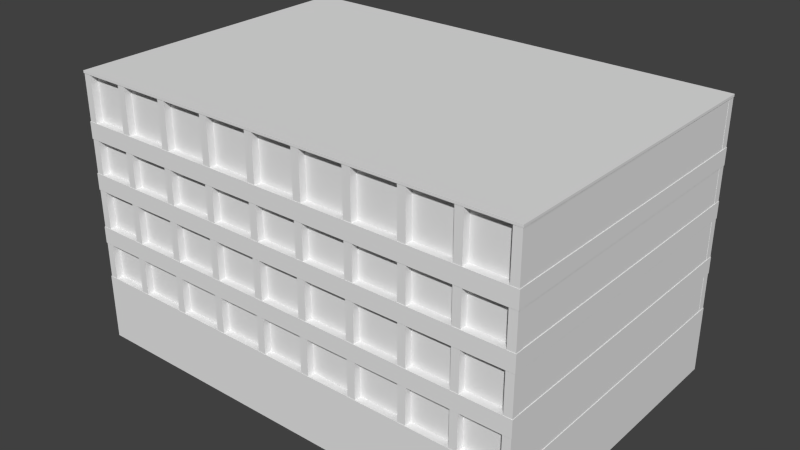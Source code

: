 # Source: Building_6.blend  (saved by Blender 2.72.0; exported with 4.5.12 LTS)
import bpy
from mathutils import Matrix  # noqa: F401  (used for matrix-valued properties, if any)

bpy.ops.wm.read_factory_settings(use_empty=True)
scene = bpy.context.scene
scene.name = 'Scene'

# ---- collections
col_collection_1 = bpy.data.collections.new('Collection 1'); scene.collection.children.link(col_collection_1)

# ---- materials (node trees are filled in below, after node groups)
mat_material = bpy.data.materials.new('Material')
mat_material.alpha_threshold = 0.0
mat_material.use_transparent_shadow = False
mat_material.roughness = 0.5
mat_material.line_color = (0.0, 0.0, 0.0, 1.0)

# ---- material node trees

# ---- world
world_world = bpy.data.worlds.new('World'); scene.world = world_world
world_world.color = (0.05088, 0.05088, 0.05088)
world_world.use_sun_shadow = False
world_world.sun_shadow_jitter_overblur = 0.0
world_world.cycles.sampling_method = 'MANUAL'
world_world.cycles.sample_map_resolution = 256

# ---- meshes
me_cube = bpy.data.meshes.new('Cube')
me_cube.from_pydata([(10.91, -7.162, 13.32), (10.91, -7.162, 3.238), (10.91, -7.548, 3.238), (10.91, -7.548, 13.32), (11.3, -7.548, 13.32), (11.3, -7.548, 3.238), (11.3, -7.162, 3.238), (11.3, -7.162, 13.32), (8.983, -7.162, 13.32), (8.983, -7.162, 3.238), (8.983, -7.548, 3.238), (8.983, -7.548, 13.32), (8.598, -7.548, 13.32), (8.598, -7.548, 3.238), (8.598, -7.162, 3.238), (8.598, -7.162, 13.32), (6.537, -7.162, 13.32), (6.537, -7.162, 3.238), (6.537, -7.548, 3.238), (6.537, -7.548, 13.32), (6.151, -7.548, 13.32), (6.151, -7.548, 3.238), (6.151, -7.162, 3.238), (6.151, -7.162, 13.32), (3.991, -7.162, 13.32), (3.991, -7.162, 3.238), (3.991, -7.548, 3.238), (3.991, -7.548, 13.32), (3.605, -7.548, 13.32), (3.605, -7.548, 3.238), (3.605, -7.162, 3.238), (3.605, -7.162, 13.32), (1.464, -7.162, 13.32), (1.464, -7.162, 3.238), (1.464, -7.548, 3.238), (1.464, -7.548, 13.32), (1.079, -7.548, 13.32), (1.079, -7.548, 3.238), (1.079, -7.162, 3.238), (1.079, -7.162, 13.32), (-1.002, -7.162, 13.32), (-1.002, -7.162, 3.238), (-1.002, -7.548, 3.238), (-1.002, -7.548, 13.32), (-1.388, -7.548, 13.32), (-1.388, -7.548, 3.238), (-1.388, -7.162, 3.238), (-1.388, -7.162, 13.32), (-3.549, -7.162, 13.32), (-3.549, -7.162, 3.238), (-3.549, -7.548, 3.238), (-3.549, -7.548, 13.32), (-3.934, -7.548, 13.32), (-3.934, -7.548, 3.238), (-3.934, -7.162, 3.238), (-3.934, -7.162, 13.32), (-6.075, -7.162, 13.32), (-6.075, -7.162, 3.238), (-6.075, -7.548, 3.238), (-6.075, -7.548, 13.32), (-6.46, -7.548, 13.32), (-6.46, -7.548, 3.238), (-6.46, -7.162, 3.238), (-6.46, -7.162, 13.32), (-8.621, -7.162, 13.32), (-8.621, -7.162, 3.238), (-8.621, -7.548, 3.238), (-8.621, -7.548, 13.32), (-9.007, -7.548, 13.32), (-9.007, -7.548, 3.238), (-9.007, -7.162, 3.238), (-9.007, -7.162, 13.32), (-10.89, -7.162, 13.32), (-10.89, -7.162, 3.238), (-10.89, -7.548, 3.238), (-10.89, -7.548, 13.32), (-11.28, -7.548, 13.32), (-11.28, -7.548, 3.238), (-11.28, -7.162, 3.238), (-11.28, -7.162, 13.32), (10.91, 7.162, 13.32), (10.91, 7.162, 3.238), (10.91, 7.548, 3.238), (10.91, 7.548, 13.32), (11.3, 7.548, 13.32), (11.3, 7.548, 3.238), (11.3, 7.162, 3.238), (11.3, 7.162, 13.32), (8.983, 7.162, 13.32), (8.983, 7.162, 3.238), (8.983, 7.548, 3.238), (8.983, 7.548, 13.32), (8.598, 7.548, 13.32), (8.598, 7.548, 3.238), (8.598, 7.162, 3.238), (8.598, 7.162, 13.32), (6.537, 7.162, 13.32), (6.537, 7.162, 3.238), (6.537, 7.548, 3.238), (6.537, 7.548, 13.32), (6.151, 7.548, 13.32), (6.151, 7.548, 3.238), (6.151, 7.162, 3.238), (6.151, 7.162, 13.32), (3.991, 7.162, 13.32), (3.991, 7.162, 3.238), (3.991, 7.548, 3.238), (3.991, 7.548, 13.32), (3.605, 7.548, 13.32), (3.605, 7.548, 3.238), (3.605, 7.162, 3.238), (3.605, 7.162, 13.32), (1.464, 7.162, 13.32), (1.464, 7.162, 3.238), (1.464, 7.548, 3.238), (1.464, 7.548, 13.32), (1.079, 7.548, 13.32), (1.079, 7.548, 3.238), (1.079, 7.162, 3.238), (1.079, 7.162, 13.32), (-1.002, 7.162, 13.32), (-1.002, 7.162, 3.238), (-1.002, 7.548, 3.238), (-1.002, 7.548, 13.32), (-1.388, 7.548, 13.32), (-1.388, 7.548, 3.238), (-1.388, 7.162, 3.238), (-1.388, 7.162, 13.32), (-3.549, 7.162, 13.32), (-3.549, 7.162, 3.238), (-3.549, 7.548, 3.238), (-3.549, 7.548, 13.32), (-3.934, 7.548, 13.32), (-3.934, 7.548, 3.238), (-3.934, 7.162, 3.238), (-3.934, 7.162, 13.32), (-6.075, 7.162, 13.32), (-6.075, 7.162, 3.238), (-6.075, 7.548, 3.238), (-6.075, 7.548, 13.32), (-6.46, 7.548, 13.32), (-6.46, 7.548, 3.238), (-6.46, 7.162, 3.238), (-6.46, 7.162, 13.32), (-8.621, 7.162, 13.32), (-8.621, 7.162, 3.238), (-8.621, 7.548, 3.238), (-8.621, 7.548, 13.32), (-9.007, 7.548, 13.32), (-9.007, 7.548, 3.238), (-9.007, 7.162, 3.238), (-9.007, 7.162, 13.32), (-10.89, 7.162, 13.32), (-10.89, 7.162, 3.238), (-10.89, 7.548, 3.238), (-10.89, 7.548, 13.32), (-11.28, 7.548, 13.32), (-11.28, 7.548, 3.238), (-11.28, 7.162, 3.238), (-11.28, 7.162, 13.32), (-11.29, 7.203, 13.27), (-11.29, -7.203, 13.27), (11.29, -7.203, 13.27), (11.29, 7.203, 13.27), (-11.32, 7.203, 0.0), (-11.32, -7.203, 0.0), (11.32, -7.203, 0.0), (11.32, 7.203, 0.0), (-11.29, 7.203, 3.242), (-11.29, -7.203, 3.242), (11.29, -7.203, 3.242), (11.29, 7.203, 3.242), (-11.32, 7.563, 0.0), (-11.32, -7.563, 0.0), (11.32, -7.563, 0.0), (11.32, 7.563, 0.0), (-11.32, 7.563, 3.278), (-11.32, -7.563, 3.278), (11.32, -7.563, 3.278), (11.32, 7.563, 3.278), (-11.32, 7.563, 5.873), (-11.32, -7.563, 5.873), (11.32, -7.563, 5.873), (11.32, 7.563, 5.873), (-11.32, 7.563, 5.055), (-11.32, -7.563, 5.055), (11.32, -7.563, 5.055), (11.32, 7.563, 5.055), (-11.32, 7.563, 13.39), (-11.32, -7.563, 13.39), (11.32, -7.563, 13.39), (11.32, 7.563, 13.39), (-11.32, 7.563, 13.27), (-11.32, -7.563, 13.27), (11.32, -7.563, 13.27), (11.32, 7.563, 13.27), (-11.32, 7.563, 8.57), (-11.32, -7.563, 8.57), (11.32, -7.563, 8.57), (11.32, 7.563, 8.57), (-11.32, 7.563, 7.752), (-11.32, -7.563, 7.752), (11.32, -7.563, 7.752), (11.32, 7.563, 7.752), (-11.32, 7.563, 11.05), (-11.32, -7.563, 11.05), (11.32, -7.563, 11.05), (11.32, 7.563, 11.05), (-11.32, 7.563, 10.23), (-11.32, -7.563, 10.23), (11.32, -7.563, 10.23), (11.32, 7.563, 10.23)], [], [(4, 3, 2, 5), (12, 13, 10, 11), (6, 1, 0, 7), (1, 2, 3, 0), (6, 7, 4, 5), (9, 8, 11, 10), (20, 21, 18, 19), (14, 15, 8, 9), (14, 13, 12, 15), (17, 16, 19, 18), (22, 23, 16, 17), (22, 21, 20, 23), (28, 29, 26, 27), (25, 24, 27, 26), (30, 31, 24, 25), (30, 29, 28, 31), (36, 37, 34, 35), (33, 32, 35, 34), (38, 39, 32, 33), (38, 37, 36, 39), (44, 45, 42, 43), (41, 40, 43, 42), (46, 47, 40, 41), (46, 45, 44, 47), (52, 53, 50, 51), (49, 48, 51, 50), (54, 55, 48, 49), (54, 53, 52, 55), (60, 61, 58, 59), (57, 56, 59, 58), (62, 63, 56, 57), (62, 61, 60, 63), (68, 69, 66, 67), (65, 64, 67, 66), (70, 71, 64, 65), (70, 69, 68, 71), (76, 77, 74, 75), (73, 72, 75, 74), (78, 79, 72, 73), (78, 77, 76, 79), (84, 85, 82, 83), (92, 91, 90, 93), (86, 87, 80, 81), (81, 80, 83, 82), (86, 85, 84, 87), (89, 90, 91, 88), (100, 99, 98, 101), (94, 89, 88, 95), (94, 95, 92, 93), (97, 98, 99, 96), (102, 97, 96, 103), (102, 103, 100, 101), (108, 107, 106, 109), (105, 106, 107, 104), (110, 105, 104, 111), (110, 111, 108, 109), (116, 115, 114, 117), (113, 114, 115, 112), (118, 113, 112, 119), (118, 119, 116, 117), (124, 123, 122, 125), (121, 122, 123, 120), (126, 121, 120, 127), (126, 127, 124, 125), (132, 131, 130, 133), (129, 130, 131, 128), (134, 129, 128, 135), (134, 135, 132, 133), (140, 139, 138, 141), (137, 138, 139, 136), (142, 137, 136, 143), (142, 143, 140, 141), (148, 147, 146, 149), (145, 146, 147, 144), (150, 145, 144, 151), (150, 151, 148, 149), (156, 155, 154, 157), (153, 154, 155, 152), (158, 153, 152, 159), (158, 159, 156, 157), (172, 176, 179, 175), (177, 173, 174, 178), (167, 175, 174, 166), (165, 173, 172, 164), (180, 181, 182, 183), (184, 187, 186, 185), (180, 183, 187, 184), (183, 182, 186, 187), (182, 181, 185, 186), (181, 180, 184, 185), (188, 189, 190, 191), (192, 195, 194, 193), (188, 191, 195, 192), (191, 190, 194, 195), (190, 189, 193, 194), (189, 188, 192, 193), (196, 197, 198, 199), (200, 203, 202, 201), (196, 199, 203, 200), (199, 198, 202, 203), (198, 197, 201, 202), (197, 196, 200, 201), (204, 205, 206, 207), (208, 211, 210, 209), (204, 207, 211, 208), (207, 206, 210, 211), (206, 205, 209, 210), (205, 204, 208, 209), (169, 161, 160, 168), (171, 163, 162, 170), (162, 161, 169, 170), (171, 168, 160, 163), (173, 177, 176, 172), (175, 179, 178, 174), (177, 178, 179, 176), (172, 175, 167, 164), (174, 173, 165, 166)])
_uv = me_cube.uv_layers.new(name='UVMap')
_uv.uv.foreach_set('vector', [0.6188, 0.8316, 0.6219, 0.8316, 0.6219, 0.7504, 0.6188, 0.7504, 0.6188, 0.8316, 0.6188, 0.7504, 0.6219, 0.7504, 0.6219, 0.8316, 0.6156, 0.7504, 0.6125, 0.7504, 0.6125, 0.8316, 0.6156, 0.8316, 0.6125, 0.7504, 0.6093, 0.7504, 0.6093, 0.8316, 0.6125, 0.8316, 0.6156, 0.7504, 0.6156, 0.8316, 0.6188, 0.8316, 0.6188, 0.7504, 0.6125, 0.7504, 0.6125, 0.8316, 0.6093, 0.8316, 0.6093, 0.7504, 0.6188, 0.8316, 0.6188, 0.7504, 0.6219, 0.7504, 0.6219, 0.8316, 0.6156, 0.7504, 0.6156, 0.8316, 0.6125, 0.8316, 0.6125, 0.7504, 0.6156, 0.7504, 0.6188, 0.7504, 0.6188, 0.8316, 0.6156, 0.8316, 0.6125, 0.7504, 0.6125, 0.8316, 0.6093, 0.8316, 0.6093, 0.7504, 0.6156, 0.7504, 0.6156, 0.8316, 0.6125, 0.8316, 0.6125, 0.7504, 0.6156, 0.7504, 0.6188, 0.7504, 0.6188, 0.8316, 0.6156, 0.8316, 0.6188, 0.8316, 0.6188, 0.7504, 0.6219, 0.7504, 0.6219, 0.8316, 0.6125, 0.7504, 0.6125, 0.8316, 0.6093, 0.8316, 0.6093, 0.7504, 0.6156, 0.7504, 0.6156, 0.8316, 0.6125, 0.8316, 0.6125, 0.7504, 0.6156, 0.7504, 0.6188, 0.7504, 0.6188, 0.8316, 0.6156, 0.8316, 0.6188, 0.8316, 0.6188, 0.7504, 0.6219, 0.7504, 0.6219, 0.8316, 0.6125, 0.7504, 0.6125, 0.8316, 0.6093, 0.8316, 0.6093, 0.7504, 0.6156, 0.7504, 0.6156, 0.8316, 0.6125, 0.8316, 0.6125, 0.7504, 0.6156, 0.7504, 0.6188, 0.7504, 0.6188, 0.8316, 0.6156, 0.8316, 0.6188, 0.8316, 0.6188, 0.7504, 0.6219, 0.7504, 0.6219, 0.8316, 0.6125, 0.7504, 0.6125, 0.8316, 0.6093, 0.8316, 0.6093, 0.7504, 0.6156, 0.7504, 0.6156, 0.8316, 0.6125, 0.8316, 0.6125, 0.7504, 0.6156, 0.7504, 0.6188, 0.7504, 0.6188, 0.8316, 0.6156, 0.8316, 0.6188, 0.8316, 0.6188, 0.7504, 0.6219, 0.7504, 0.6219, 0.8316, 0.6125, 0.7504, 0.6125, 0.8316, 0.6093, 0.8316, 0.6093, 0.7504, 0.6156, 0.7504, 0.6156, 0.8316, 0.6125, 0.8316, 0.6125, 0.7504, 0.6156, 0.7504, 0.6188, 0.7504, 0.6188, 0.8316, 0.6156, 0.8316, 0.6188, 0.8316, 0.6188, 0.7504, 0.6219, 0.7504, 0.6219, 0.8316, 0.6125, 0.7504, 0.6125, 0.8316, 0.6093, 0.8316, 0.6093, 0.7504, 0.6156, 0.7504, 0.6156, 0.8316, 0.6125, 0.8316, 0.6125, 0.7504, 0.6156, 0.7504, 0.6188, 0.7504, 0.6188, 0.8316, 0.6156, 0.8316, 0.6188, 0.8316, 0.6188, 0.7504, 0.6219, 0.7504, 0.6219, 0.8316, 0.6125, 0.7504, 0.6125, 0.8316, 0.6093, 0.8316, 0.6093, 0.7504, 0.6156, 0.7504, 0.6156, 0.8316, 0.6125, 0.8316, 0.6125, 0.7504, 0.6156, 0.7504, 0.6188, 0.7504, 0.6188, 0.8316, 0.6156, 0.8316, 0.6188, 0.8316, 0.6188, 0.7504, 0.6219, 0.7504, 0.6219, 0.8316, 0.6125, 0.7504, 0.6125, 0.8316, 0.6093, 0.8316, 0.6093, 0.7504, 0.6156, 0.7504, 0.6156, 0.8316, 0.6125, 0.8316, 0.6125, 0.7504, 0.6156, 0.7504, 0.6188, 0.7504, 0.6188, 0.8316, 0.6156, 0.8316, 0.6188, 0.8316, 0.6188, 0.7504, 0.6219, 0.7504, 0.6219, 0.8316, 0.6188, 0.8316, 0.6219, 0.8316, 0.6219, 0.7504, 0.6188, 0.7504, 0.6156, 0.7504, 0.6156, 0.8316, 0.6125, 0.8316, 0.6125, 0.7504, 0.6125, 0.7504, 0.6125, 0.8316, 0.6093, 0.8316, 0.6093, 0.7504, 0.6156, 0.7504, 0.6188, 0.7504, 0.6188, 0.8316, 0.6156, 0.8316, 0.6125, 0.7504, 0.6093, 0.7504, 0.6093, 0.8316, 0.6125, 0.8316, 0.6188, 0.8316, 0.6219, 0.8316, 0.6219, 0.7504, 0.6188, 0.7504, 0.6156, 0.7504, 0.6125, 0.7504, 0.6125, 0.8316, 0.6156, 0.8316, 0.6156, 0.7504, 0.6156, 0.8316, 0.6188, 0.8316, 0.6188, 0.7504, 0.6125, 0.7504, 0.6093, 0.7504, 0.6093, 0.8316, 0.6125, 0.8316, 0.6156, 0.7504, 0.6125, 0.7504, 0.6125, 0.8316, 0.6156, 0.8316, 0.6156, 0.7504, 0.6156, 0.8316, 0.6188, 0.8316, 0.6188, 0.7504, 0.6188, 0.8316, 0.6219, 0.8316, 0.6219, 0.7504, 0.6188, 0.7504, 0.6125, 0.7504, 0.6093, 0.7504, 0.6093, 0.8316, 0.6125, 0.8316, 0.6156, 0.7504, 0.6125, 0.7504, 0.6125, 0.8316, 0.6156, 0.8316, 0.6156, 0.7504, 0.6156, 0.8316, 0.6188, 0.8316, 0.6188, 0.7504, 0.6188, 0.8316, 0.6219, 0.8316, 0.6219, 0.7504, 0.6188, 0.7504, 0.6125, 0.7504, 0.6093, 0.7504, 0.6093, 0.8316, 0.6125, 0.8316, 0.6156, 0.7504, 0.6125, 0.7504, 0.6125, 0.8316, 0.6156, 0.8316, 0.6156, 0.7504, 0.6156, 0.8316, 0.6188, 0.8316, 0.6188, 0.7504, 0.6188, 0.8316, 0.6219, 0.8316, 0.6219, 0.7504, 0.6188, 0.7504, 0.6125, 0.7504, 0.6093, 0.7504, 0.6093, 0.8316, 0.6125, 0.8316, 0.6156, 0.7504, 0.6125, 0.7504, 0.6125, 0.8316, 0.6156, 0.8316, 0.6156, 0.7504, 0.6156, 0.8316, 0.6188, 0.8316, 0.6188, 0.7504, 0.6188, 0.8316, 0.6219, 0.8316, 0.6219, 0.7504, 0.6188, 0.7504, 0.6125, 0.7504, 0.6093, 0.7504, 0.6093, 0.8316, 0.6125, 0.8316, 0.6156, 0.7504, 0.6125, 0.7504, 0.6125, 0.8316, 0.6156, 0.8316, 0.6156, 0.7504, 0.6156, 0.8316, 0.6188, 0.8316, 0.6188, 0.7504, 0.6188, 0.8316, 0.6219, 0.8316, 0.6219, 0.7504, 0.6188, 0.7504, 0.6125, 0.7504, 0.6093, 0.7504, 0.6093, 0.8316, 0.6125, 0.8316, 0.6156, 0.7504, 0.6125, 0.7504, 0.6125, 0.8316, 0.6156, 0.8316, 0.6156, 0.7504, 0.6156, 0.8316, 0.6188, 0.8316, 0.6188, 0.7504, 0.6188, 0.8316, 0.6219, 0.8316, 0.6219, 0.7504, 0.6188, 0.7504, 0.6125, 0.7504, 0.6093, 0.7504, 0.6093, 0.8316, 0.6125, 0.8316, 0.6156, 0.7504, 0.6125, 0.7504, 0.6125, 0.8316, 0.6156, 0.8316, 0.6156, 0.7504, 0.6156, 0.8316, 0.6188, 0.8316, 0.6188, 0.7504, 0.6188, 0.8316, 0.6219, 0.8316, 0.6219, 0.7504, 0.6188, 0.7504, 0.6125, 0.7504, 0.6093, 0.7504, 0.6093, 0.8316, 0.6125, 0.8316, 0.6156, 0.7504, 0.6125, 0.7504, 0.6125, 0.8316, 0.6156, 0.8316, 0.6156, 0.7504, 0.6156, 0.8316, 0.6188, 0.8316, 0.6188, 0.7504, 0.9863, 0.8919, 0.9689, 0.8919, 0.9689, 0.7287, 0.9863, 0.7287, 0.9689, 0.4598, 0.9863, 0.4598, 0.9863, 0.623, 0.9689, 0.623, 0.8305, 0.6154, 0.8273, 0.6123, 0.9535, 0.6126, 0.9503, 0.6157, 0.9503, 0.7956, 0.9535, 0.7987, 0.8273, 0.7984, 0.8305, 0.7953, 0.6331, 0.8322, 0.6331, 0.709, 0.8236, 0.709, 0.8236, 0.8322, 0.8341, 0.996, 0.8341, 0.8056, 0.9574, 0.8056, 0.9574, 0.996, 0.9909, 0.7297, 0.9909, 0.5664, 0.9967, 0.5664, 0.9967, 0.7297, 0.9909, 0.5664, 0.9909, 0.4608, 0.9967, 0.4608, 0.9967, 0.5664, 0.9909, 0.9986, 0.9909, 0.8353, 0.9967, 0.8353, 0.9967, 0.9986, 0.9909, 0.8353, 0.9909, 0.7297, 0.9967, 0.7297, 0.9967, 0.8353, 0.6079, 0.6989, 0.6079, 0.5741, 0.8, 0.5741, 0.8, 0.6989, 0.7242, 0.5664, 0.7242, 0.3759, 0.8474, 0.3759, 0.8474, 0.5664, 0.9622, 0.8365, 0.9623, 0.7568, 0.9637, 0.7568, 0.9636, 0.8365, 0.9623, 0.7568, 0.9622, 0.6771, 0.9636, 0.6771, 0.9637, 0.7568, 0.9622, 0.996, 0.9623, 0.9163, 0.9637, 0.9163, 0.9636, 0.996, 0.9623, 0.9163, 0.9622, 0.8365, 0.9636, 0.8365, 0.9637, 0.9163, 0.6331, 0.8322, 0.6331, 0.709, 0.8236, 0.709, 0.8236, 0.8322, 0.8341, 0.996, 0.8341, 0.8056, 0.9574, 0.8056, 0.9574, 0.996, 0.9909, 0.7297, 0.9909, 0.5664, 0.9967, 0.5664, 0.9967, 0.7297, 0.9909, 0.5664, 0.9909, 0.4608, 0.9967, 0.4608, 0.9967, 0.5664, 0.9909, 0.9986, 0.9909, 0.8353, 0.9967, 0.8353, 0.9967, 0.9986, 0.9909, 0.8353, 0.9909, 0.7297, 0.9967, 0.7297, 0.9967, 0.8353, 0.6331, 0.8322, 0.6331, 0.709, 0.8236, 0.709, 0.8236, 0.8322, 0.8341, 0.996, 0.8341, 0.8056, 0.9574, 0.8056, 0.9574, 0.996, 0.9909, 0.7297, 0.9909, 0.5664, 0.9967, 0.5664, 0.9967, 0.7297, 0.9909, 0.5664, 0.9909, 0.4608, 0.9967, 0.4608, 0.9967, 0.5664, 0.9909, 0.9986, 0.9909, 0.8353, 0.9967, 0.8353, 0.9967, 0.9986, 0.9909, 0.8353, 0.9909, 0.7297, 0.9967, 0.7297, 0.9967, 0.8353, 0.401, 0.55, 0.401, 0.4688, 0.5184, 0.4688, 0.5184, 0.55, 0.7029, 0.3803, 0.7029, 0.4614, 0.5855, 0.4614, 0.5855, 0.3803, 0.5855, 0.4614, 0.401, 0.4614, 0.401, 0.3803, 0.5855, 0.3803, 0.7029, 0.55, 0.5184, 0.55, 0.5184, 0.4688, 0.7029, 0.4688, 0.9863, 0.9976, 0.9689, 0.9976, 0.9689, 0.8919, 0.9863, 0.8919, 0.9863, 0.7287, 0.9689, 0.7287, 0.9689, 0.623, 0.9863, 0.623, 0.6391, 0.873, 0.8295, 0.873, 0.8295, 0.9963, 0.6391, 0.9963, 0.8273, 0.7984, 0.8273, 0.6123, 0.8305, 0.6154, 0.8305, 0.7953, 0.9535, 0.6126, 0.9535, 0.7987, 0.9503, 0.7956, 0.9503, 0.6157])
me_cube.materials.append(mat_material)
me_cube.use_remesh_preserve_volume = False
me_cube.use_remesh_preserve_attributes = False
me_cube.use_mirror_vertex_groups = False
me_cube.use_paint_bone_selection = False
me_cube.use_paint_mask = True
me_cube.update()

# ---- objects
ob_cube = bpy.data.objects.new('Cube', me_cube)

# ---- transforms, parenting, visibility, modifiers, constraints
ob_cube.location = (0.0, 0.0, 0.0)
ob_cube.lock_rotations_4d = False
ob_cube.empty_display_type = 'ARROWS'
ob_cube.lineart.crease_threshold = 0.0

# ---- collection membership
col_collection_1.objects.link(ob_cube)

# ---- scene / render settings (as saved in the file)
scene.frame_start = 1; scene.frame_end = 250; scene.frame_set(1)
scene.render.engine = 'BLENDER_EEVEE_NEXT'
scene.render.resolution_percentage = 50
scene.render.dither_intensity = 0.0
scene.render.bake_margin = 1
scene.cycles.use_denoising = False
scene.cycles.samples = 10
scene.cycles.sampling_pattern = 'TABULATED_SOBOL'
scene.cycles.light_sampling_threshold = 0.0
scene.cycles.use_adaptive_sampling = False
scene.cycles.use_light_tree = False
scene.cycles.blur_glossy = 0.0
scene.cycles.pixel_filter_type = 'GAUSSIAN'
scene.cycles.sample_clamp_indirect = 0.0
scene.view_settings.view_transform = 'Standard'
bpy.context.view_layer.update()

# ---- added for rendering (the .blend has no active camera and no usable light): camera, sun
cam_auto = bpy.data.cameras.new('AutoCamera')
cam_auto.lens = 50.0
cam_auto.sensor_width = 36.0
cam_auto.clip_end = 1000.0
ob_auto_camera = bpy.data.objects.new('AutoCamera', cam_auto)
scene.collection.objects.link(ob_auto_camera)
ob_auto_camera.location = (28.0764, -33.6917, 29.1549)
ob_auto_camera.rotation_euler = (1.09748, -7.21219e-08, 0.694738)
scene.camera = ob_auto_camera
light_auto_sun = bpy.data.lights.new('AutoSun', 'SUN')
light_auto_sun.energy = 3.0
light_auto_sun.angle = 0.0523599
ob_auto_sun = bpy.data.objects.new('AutoSun', light_auto_sun)
scene.collection.objects.link(ob_auto_sun)
ob_auto_sun.rotation_euler = (0.872665, 0.174533, 0.523599)
bpy.context.view_layer.update()
